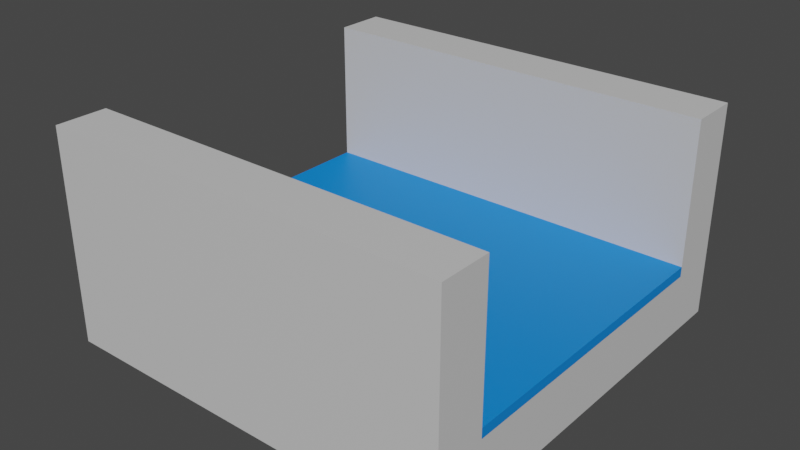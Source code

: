 # Source: river0.blend  (saved by Blender 2.91.10; exported with 4.5.12 LTS)
import bpy
from mathutils import Matrix  # noqa: F401  (used for matrix-valued properties, if any)

bpy.ops.wm.read_factory_settings(use_empty=True)
scene = bpy.context.scene
scene.name = 'Scene'

# ---- collections
col_collection = bpy.data.collections.new('Collection'); scene.collection.children.link(col_collection)

# ---- materials (node trees are filled in below, after node groups)
mat_ground_001 = bpy.data.materials.new('Ground.001')
mat_ground_001.use_transparent_shadow = False
mat_ground_001.diffuse_color = (0.6344, 0.6344, 0.6344, 1.0)
mat_ground_001.roughness = 0.5
mat_water = bpy.data.materials.new('water')
mat_water.use_transparent_shadow = False

# ---- material node trees
mat_ground_001.use_nodes = True; mat_ground_001.node_tree.nodes.clear()
_N = mat_ground_001.node_tree.nodes; _L = mat_ground_001.node_tree.links
n0 = _N.new('ShaderNodeBsdfPrincipled'); n0.name = 'Principled BSDF'; n0.location = (10, 300)
n0.distribution = 'GGX'
n0.subsurface_method = 'BURLEY'
n0.inputs[0].default_value = (0.6344, 0.6344, 0.6344, 1.0)
n0.inputs[3].default_value = 1.45
n0.inputs[27].default_value = (0.0, 0.0, 0.0, 1.0)
n0.inputs[28].default_value = 1.0
n1 = _N.new('ShaderNodeOutputMaterial'); n1.name = 'Material Output'; n1.location = (300, 300)
n2 = _N.new('ShaderNodeNormalMap'); n2.name = 'Normal Map'; n2.location = (-300, -300)
n2.label = 'Normal/Map'
n2.inputs[0].default_value = 0.0
_L.new(n0.outputs[0], n1.inputs[0])
_L.new(n2.outputs[0], n0.inputs[5])
n1.is_active_output = True
mat_water.use_nodes = True; mat_water.node_tree.nodes.clear()
_N = mat_water.node_tree.nodes; _L = mat_water.node_tree.links
n0 = _N.new('ShaderNodeBsdfPrincipled'); n0.name = 'Principled BSDF'; n0.location = (10, 300)
n0.distribution = 'GGX'
n0.subsurface_method = 'BURLEY'
n0.inputs[0].default_value = (0.0, 0.2346, 0.7991, 1.0)
n0.inputs[3].default_value = 1.45
n0.inputs[27].default_value = (0.0, 0.0, 0.0, 1.0)
n0.inputs[28].default_value = 1.0
n1 = _N.new('ShaderNodeOutputMaterial'); n1.name = 'Material Output'; n1.location = (300, 300)
_L.new(n0.outputs[0], n1.inputs[0])
n1.is_active_output = True

# ---- world
world_world = bpy.data.worlds.new('World'); scene.world = world_world
world_world.use_nodes = True; world_world.node_tree.nodes.clear()
_N = world_world.node_tree.nodes; _L = world_world.node_tree.links
n0 = _N.new('ShaderNodeOutputWorld'); n0.name = 'World Output'; n0.location = (300, 300)
n1 = _N.new('ShaderNodeBackground'); n1.name = 'Background'; n1.location = (10, 300)
n1.inputs[0].default_value = (0.05088, 0.05088, 0.05088, 1.0)
_L.new(n1.outputs[0], n0.inputs[0])
n0.is_active_output = True
world_world.color = (0.05088, 0.05088, 0.05088)
world_world.use_sun_shadow = False
world_world.sun_shadow_jitter_overblur = 0.0

# ---- meshes
me_plane_001 = bpy.data.meshes.new('Plane.001')
me_plane_001.from_pydata([(-3.0, -3.0, -3.0), (-3.0, 3.0, -3.0), (3.0, -3.0, -3.0), (3.0, 3.0, -3.0), (4.0, 3.0, -3.0), (4.0, -3.0, -3.0), (-4.0, 3.0, -3.0), (-4.0, -3.0, -3.0), (-3.0, 3.0, -2.806), (-3.0, -3.0, -2.806), (3.0, 3.0, -2.806), (3.0, -3.0, -2.806), (4.0, 3.0, -2.806), (4.0, -3.0, -2.806), (-4.0, 3.0, -2.806), (-4.0, -3.0, -2.806)], [], [(1, 3, 2, 0), (3, 4, 5, 2), (0, 7, 6, 1), (8, 9, 11, 10), (10, 11, 13, 12), (9, 8, 14, 15), (1, 6, 14, 8), (2, 5, 13, 11), (0, 2, 11, 9), (3, 1, 8, 10), (6, 7, 15, 14), (5, 4, 12, 13), (4, 3, 10, 12), (7, 0, 9, 15)])
me_plane_001.polygons.foreach_set('material_index', [1, 1, 1, 1, 1, 1, 1, 1, 1, 1, 1, 1, 1, 1])
_uv = me_plane_001.uv_layers.new(name='UVMap')
_uv.uv.foreach_set('vector', [0.125, 0.5, 0.375, 0.5, 0.375, 0.75, 0.125, 0.75, 0.375, 0.5, 0.375, 0.5, 0.375, 0.75, 0.375, 0.75, 0.125, 0.75, 0.125, 0.75, 0.125, 0.5, 0.125, 0.5, 0.125, 0.5, 0.125, 0.75, 0.375, 0.75, 0.375, 0.5, 0.375, 0.5, 0.375, 0.75, 0.375, 0.75, 0.375, 0.5, 0.125, 0.75, 0.125, 0.5, 0.125, 0.5, 0.125, 0.75, 0.125, 0.5, 0.125, 0.5, 0.125, 0.5, 0.125, 0.5, 0.375, 0.75, 0.375, 0.75, 0.375, 0.75, 0.375, 0.75, 0.125, 0.75, 0.375, 0.75, 0.375, 0.75, 0.125, 0.75, 0.375, 0.5, 0.125, 0.5, 0.125, 0.5, 0.375, 0.5, 0.125, 0.5, 0.125, 0.75, 0.125, 0.75, 0.125, 0.5, 0.375, 0.75, 0.375, 0.5, 0.375, 0.5, 0.375, 0.75, 0.375, 0.5, 0.375, 0.5, 0.375, 0.5, 0.375, 0.5, 0.125, 0.75, 0.125, 0.75, 0.125, 0.75, 0.125, 0.75])
me_plane_001.materials.append(mat_ground_001)
me_plane_001.materials.append(mat_water)
me_plane_001.use_remesh_fix_poles = True
me_plane_001.use_remesh_preserve_attributes = False
me_plane_001.use_mirror_vertex_groups = False
me_plane_001.update()
me_plane_001.normals_split_custom_set([tuple(v) for v in zip(*[iter([0.0, 0.0, -1.0, 0.0, 0.0, -1.0, 0.0, 0.0, -1.0, 0.0, 0.0, -1.0, 0.0, 0.0, -1.0, 0.0, 0.0, -1.0, 0.0, 0.0, -1.0, 0.0, 0.0, -1.0, 0.0, 0.0, -1.0, 0.0, 0.0, -1.0, 0.0, 0.0, -1.0, 0.0, 0.0, -1.0, 0.0, 0.0, 1.0, 0.0, 0.0, 1.0, 0.0, 0.0, 1.0, 0.0, 0.0, 1.0, 0.0, 0.0, 1.0, 0.0, 0.0, 1.0, 0.0, 0.0, 1.0, 0.0, 0.0, 1.0, 0.0, 0.0, 1.0, 0.0, 0.0, 1.0, 0.0, 0.0, 1.0, 0.0, 0.0, 1.0, 0.0, 1.0, 0.0, 0.0, 1.0, 0.0, 0.0, 1.0, 0.0, 0.0, 1.0, 0.0, 0.0, -1.0, 0.0, 0.0, -1.0, 0.0, 0.0, -1.0, 0.0, 0.0, -1.0, 0.0, 0.0, -1.0, 0.0, 0.0, -1.0, 0.0, 0.0, -1.0, 0.0, 0.0, -1.0, 0.0, 0.0, 1.0, 0.0, 0.0, 1.0, 0.0, 0.0, 1.0, 0.0, 0.0, 1.0, 0.0, -1.0, 0.0, 0.0, -1.0, 0.0, 0.0, -1.0, 0.0, 0.0, -1.0, 0.0, 0.0, 1.0, 0.0, 0.0, 1.0, 0.0, 0.0, 1.0, 0.0, 0.0, 1.0, 0.0, 0.0, 0.0, 1.0, 0.0, 0.0, 1.0, 0.0, 0.0, 1.0, 0.0, 0.0, 1.0, 0.0, 0.0, -1.0, 0.0, 0.0, -1.0, 0.0, 0.0, -1.0, 0.0, 0.0, -1.0, 0.0])] * 3)])
me_cube = bpy.data.meshes.new('Cube')
me_cube.from_pydata([(-3.0, -3.0, -2.861), (-3.0, 3.0, -2.861), (3.0, -3.0, -2.861), (3.0, 3.0, -2.861), (4.0, 3.0, -2.861), (4.0, -3.0, -2.861), (-4.0, 3.0, -2.861), (-4.0, -3.0, -2.861), (-3.0, 3.0, -2.676), (-3.0, -3.0, -2.676), (3.0, 3.0, -2.676), (3.0, -3.0, -2.676), (4.0, 3.0, -2.676), (4.0, -3.0, -2.676), (-4.0, 3.0, -2.676), (-4.0, -3.0, -2.676), (-4.0, -4.0, 0.0), (-4.0, 4.0, 0.0), (4.0, -4.0, 0.0), (4.0, 4.0, 0.0), (-4.0, -4.0, -4.0), (-4.0, 4.0, -4.0), (4.0, -4.0, -4.0), (4.0, 4.0, -4.0), (-4.0, -3.0, 0.0), (-3.0, -3.0, 0.0), (-3.0, 3.0, 0.0), (-4.0, 3.0, 0.0), (3.0, -3.0, 0.0), (4.0, -3.0, 0.0), (4.0, 3.0, 0.0), (3.0, 3.0, 0.0)], [], [(21, 23, 22, 20), (23, 21, 17, 19), (16, 20, 22, 18), (1, 0, 2, 3), (3, 2, 5, 4), (7, 0, 1, 6), (14, 6, 1, 8), (11, 13, 5, 2), (2, 0, 9, 11), (1, 3, 10, 8), (10, 3, 4, 12), (15, 9, 0, 7), (9, 15, 24, 25), (14, 8, 26, 27), (13, 11, 28, 29), (11, 9, 25, 28), (31, 10, 12, 30), (26, 8, 10, 31), (30, 19, 17, 27, 26, 31), (24, 16, 18, 29, 28, 25), (27, 17, 21, 20, 16, 24, 15, 7, 6, 14), (12, 4, 5, 13, 29, 18, 22, 23, 19, 30)])
_uv = me_cube.uv_layers.new(name='UVMap')
_uv.uv.foreach_set('vector', [0.125, 0.5, 0.375, 0.5, 0.375, 0.75, 0.125, 0.75, 0.375, 0.5, 0.375, 0.25, 0.5, 0.25, 0.5, 0.5, 0.5, 1.0, 0.375, 1.0, 0.375, 0.75, 0.5, 0.75, 0.125, 0.5, 0.125, 0.75, 0.375, 0.75, 0.375, 0.5, 0.375, 0.5, 0.375, 0.75, 0.375, 0.75, 0.375, 0.5, 0.125, 0.75, 0.125, 0.75, 0.125, 0.5, 0.125, 0.5, 0.125, 0.5, 0.125, 0.5, 0.125, 0.5, 0.125, 0.5, 0.375, 0.75, 0.375, 0.75, 0.375, 0.75, 0.375, 0.75, 0.375, 0.75, 0.125, 0.75, 0.125, 0.75, 0.375, 0.75, 0.125, 0.5, 0.375, 0.5, 0.375, 0.5, 0.125, 0.5, 0.375, 0.5, 0.375, 0.5, 0.375, 0.5, 0.375, 0.5, 0.125, 0.75, 0.125, 0.75, 0.125, 0.75, 0.125, 0.75, 0.125, 0.75, 0.125, 0.75, 0.125, 0.75, 0.125, 0.75, 0.125, 0.5, 0.125, 0.5, 0.125, 0.5, 0.125, 0.5, 0.375, 0.75, 0.375, 0.75, 0.375, 0.75, 0.375, 0.75, 0.375, 0.75, 0.125, 0.75, 0.125, 0.75, 0.375, 0.75, 0.375, 0.5, 0.375, 0.5, 0.375, 0.5, 0.375, 0.5, 0.125, 0.5, 0.125, 0.5, 0.375, 0.5, 0.375, 0.5, 0.375, 0.5312, 0.375, 0.5, 0.125, 0.5, 0.125, 0.5312, 0.1562, 0.5312, 0.3438, 0.5312, 0.125, 0.7188, 0.125, 0.75, 0.375, 0.75, 0.375, 0.7188, 0.3438, 0.7188, 0.1562, 0.7188, 0.5, 0.2188, 0.5, 0.25, 0.375, 0.25, 0.375, 0.0, 0.5, 0.0, 0.5, 0.03125, 0.4164, 0.03125, 0.4106, 0.03125, 0.4106, 0.2188, 0.4164, 0.2188, 0.4164, 0.5312, 0.4106, 0.5312, 0.4106, 0.7188, 0.4164, 0.7188, 0.5, 0.7188, 0.5, 0.75, 0.375, 0.75, 0.375, 0.5, 0.5, 0.5, 0.5, 0.5312])
me_cube.materials.append(mat_ground_001)
me_cube.use_remesh_fix_poles = True
me_cube.use_remesh_preserve_attributes = False
me_cube.use_mirror_vertex_groups = False
me_cube.update()
me_cube.normals_split_custom_set([tuple(v) for v in zip(*[iter([0.0, 0.0, -1.0, 0.0, 0.0, -1.0, 0.0, 0.0, -1.0, 0.0, 0.0, -1.0, 0.0, 1.0, 0.0, 0.0, 1.0, 0.0, 0.0, 1.0, 0.0, 0.0, 1.0, 0.0, 0.0, -1.0, 0.0, 0.0, -1.0, 0.0, 0.0, -1.0, 0.0, 0.0, -1.0, 0.0, 0.0, 0.0, 1.0, 0.0, 0.0, 1.0, 0.0, 0.0, 1.0, 0.0, 0.0, 1.0, 0.0, 0.0, 1.0, 0.0, 0.0, 1.0, 0.0, 0.0, 1.0, 0.0, 0.0, 1.0, 0.0, 0.0, 1.0, 0.0, 0.0, 1.0, 0.0, 0.0, 1.0, 0.0, 0.0, 1.0, 0.0, -1.0, 0.0, 0.0, -1.0, 0.0, 0.0, -1.0, 0.0, 0.0, -1.0, 0.0, 0.0, 1.0, 0.0, 0.0, 1.0, 0.0, 0.0, 1.0, 0.0, 0.0, 1.0, 0.0, 0.0, 1.0, 0.0, 0.0, 1.0, 0.0, 0.0, 1.0, 0.0, 0.0, 1.0, 0.0, 0.0, -1.0, 0.0, 0.0, -1.0, 0.0, 0.0, -1.0, 0.0, 0.0, -1.0, 0.0, 0.0, -1.0, 0.0, 0.0, -1.0, 0.0, 0.0, -1.0, 0.0, 0.0, -1.0, 0.0, 0.0, 1.0, 0.0, 0.0, 1.0, 0.0, 0.0, 1.0, 0.0, 0.0, 1.0, 0.0, 0.0, 1.0, 0.0, 0.0, 1.0, 0.0, 0.0, 1.0, 0.0, 0.0, 1.0, 0.0, 0.0, -1.0, 0.0, 0.0, -1.0, 0.0, 0.0, -1.0, 0.0, 0.0, -1.0, 0.0, 0.0, 1.0, 0.0, 0.0, 1.0, 0.0, 0.0, 1.0, 0.0, 0.0, 1.0, 0.0, 0.0, 1.0, 0.0, 0.0, 1.0, 0.0, 0.0, 1.0, 0.0, 0.0, 1.0, 0.0, 0.0, -1.0, 0.0, 0.0, -1.0, 0.0, 0.0, -1.0, 0.0, 0.0, -1.0, 0.0, 0.0, -1.0, 0.0, 0.0, -1.0, 0.0, 0.0, -1.0, 0.0, 0.0, -1.0, 0.0, 0.0, 0.0, 1.0, 0.0, 0.0, 1.0, 0.0, 0.0, 1.0, 0.0, 0.0, 1.0, 0.0, 0.0, 1.0, 0.0, 0.0, 1.0, 0.0, 0.0, 1.0, 0.0, 0.0, 1.0, 0.0, 0.0, 1.0, 0.0, 0.0, 1.0, 0.0, 0.0, 1.0, 0.0, 0.0, 1.0, -1.0, 0.0, 0.0, -1.0, 0.0, 0.0, -1.0, 0.0, 0.0, -1.0, 0.0, 0.0, -1.0, 0.0, 0.0, -1.0, 0.0, 0.0, -1.0, 0.0, 0.0, -1.0, 0.0, 0.0, -1.0, 0.0, 0.0, -1.0, 0.0, 0.0, 1.0, 0.0, 0.0, 1.0, 0.0, 0.0, 1.0, 0.0, 0.0, 1.0, 0.0, 0.0, 1.0, 0.0, 0.0, 1.0, 0.0, 0.0, 1.0, 0.0, 0.0, 1.0, 0.0, 0.0, 1.0, 0.0, 0.0, 1.0, 0.0, 0.0])] * 3)])

# ---- objects
ob_water_001 = bpy.data.objects.new('water.001', me_plane_001)
ob_floor_001 = bpy.data.objects.new('Floor.001', me_cube)

# ---- transforms, parenting, visibility, modifiers, constraints
ob_water_001.location = (0.0, 0.0, 0.0)
ob_water_001.color = (0.8, 0.8, 0.8, 1.0)
ob_water_001.lineart.crease_threshold = 0.0
ob_floor_001.location = (0.0, 0.0, 0.0)
ob_floor_001.scale = (1.0, 1.0, 1.048)
ob_floor_001.lineart.crease_threshold = 0.0

# ---- collection membership
col_collection.objects.link(ob_water_001)
col_collection.objects.link(ob_floor_001)

# ---- scene / render settings (as saved in the file)
scene.frame_start = 1; scene.frame_end = 250; scene.frame_set(1)
scene.render.engine = 'BLENDER_EEVEE_NEXT'
scene.cycles.use_denoising = False
scene.cycles.samples = 128
scene.cycles.sampling_pattern = 'TABULATED_SOBOL'
scene.cycles.use_adaptive_sampling = False
scene.cycles.use_light_tree = False
scene.view_settings.view_transform = 'Filmic'
bpy.context.view_layer.update()

# ---- added for rendering (the .blend has no active camera and no usable light): camera, sun
cam_auto = bpy.data.cameras.new('AutoCamera')
cam_auto.lens = 50.0
cam_auto.sensor_width = 36.0
cam_auto.clip_end = 1000.0
ob_auto_camera = bpy.data.objects.new('AutoCamera', cam_auto)
scene.collection.objects.link(ob_auto_camera)
ob_auto_camera.location = (11.1638, -13.3966, 6.83405)
ob_auto_camera.rotation_euler = (1.09748, -7.21219e-08, 0.694738)
scene.camera = ob_auto_camera
light_auto_sun = bpy.data.lights.new('AutoSun', 'SUN')
light_auto_sun.energy = 3.0
light_auto_sun.angle = 0.0523599
ob_auto_sun = bpy.data.objects.new('AutoSun', light_auto_sun)
scene.collection.objects.link(ob_auto_sun)
ob_auto_sun.rotation_euler = (0.872665, 0.174533, 0.523599)
bpy.context.view_layer.update()
